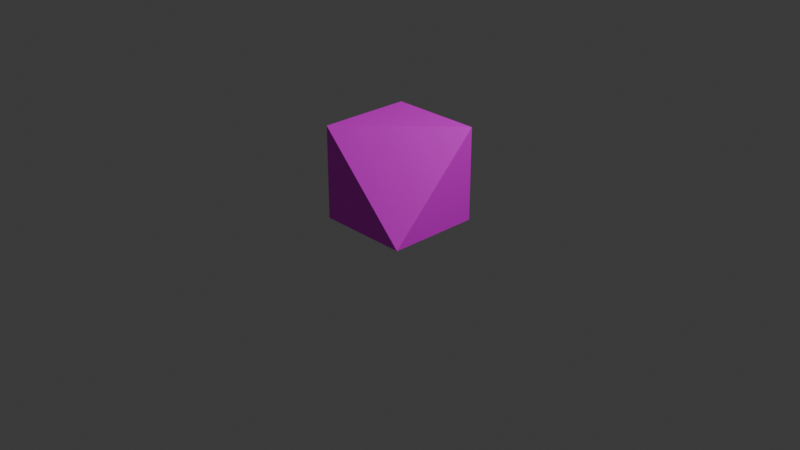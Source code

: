 # Source: Outer_Edge.blend  (saved by Blender 4.0.36; exported with 4.5.12 LTS)
import bpy
from mathutils import Matrix  # noqa: F401  (used for matrix-valued properties, if any)

bpy.ops.wm.read_factory_settings(use_empty=True)
scene = bpy.context.scene
scene.name = 'Scene'

# ---- collections
col_collection = bpy.data.collections.new('Collection'); scene.collection.children.link(col_collection)

# ---- images (referenced by path relative to the original .blend; pixels are not part of the script)
import os
ASSET_DIR = os.environ.get("B2B_ASSET_DIR", "")  # directory of the original .blend (textures are referenced by path, not embedded)
HERE = os.path.dirname(os.path.abspath(__file__))  # packed textures are extracted next to this script under _unpacked/

def load_image(name, relpath, width, height, colorspace="sRGB"):
    """Load a texture the original file referenced (path relative to the .blend, or extracted next to this script)."""
    p = next((c for c in (os.path.join(HERE, relpath), os.path.join(ASSET_DIR, relpath)) if relpath and os.path.exists(c)), "")
    if p:
        img = bpy.data.images.load(p, check_existing=True)
        img.name = name
    else:  # same state as the original file: an image datablock whose file is absent (Cycles renders it pink)
        img = bpy.data.images.new(name, width, height)
        img.source = "FILE"
        img.filepath = "//" + (relpath or name)
    img.colorspace_settings.name = colorspace
    return img
img_grass_t_png = load_image('Grass_T.png', 'Grass_T.png', 1024, 1024, 'sRGB')

# ---- materials (node trees are filled in below, after node groups)
mat_material = bpy.data.materials.new('Material')
mat_material.alpha_threshold = 0.0
mat_material.use_transparent_shadow = False
mat_material.roughness = 0.5
mat_material.line_color = (0.0, 0.0, 0.0, 1.0)

# ---- material node trees
mat_material.use_nodes = True; mat_material.node_tree.nodes.clear()
_N = mat_material.node_tree.nodes; _L = mat_material.node_tree.links
n0 = _N.new('ShaderNodeOutputMaterial'); n0.name = 'Material Output'; n0.location = (300, 300)
n1 = _N.new('ShaderNodeBsdfPrincipled'); n1.name = 'Principled BSDF'; n1.location = (10, 300)
n1.inputs[3].default_value = 1.45
n2 = _N.new('ShaderNodeTexImage'); n2.name = 'Image Texture'; n2.location = (-280, 280)
n2.image = img_grass_t_png
_L.new(n1.outputs[0], n0.inputs[0])
_L.new(n2.outputs[0], n1.inputs[0])
n0.is_active_output = True

# ---- world
world_world = bpy.data.worlds.new('World'); scene.world = world_world
world_world.use_nodes = True; world_world.node_tree.nodes.clear()
_N = world_world.node_tree.nodes; _L = world_world.node_tree.links
n0 = _N.new('ShaderNodeOutputWorld'); n0.name = 'World Output'; n0.location = (300, 300)
n1 = _N.new('ShaderNodeBackground'); n1.name = 'Background'; n1.location = (10, 300)
n1.inputs[0].default_value = (0.05088, 0.05088, 0.05088, 1.0)
_L.new(n1.outputs[0], n0.inputs[0])
n0.is_active_output = True
world_world.color = (0.05088, 0.05088, 0.05088)
world_world.use_sun_shadow = False
world_world.sun_shadow_jitter_overblur = 0.0

# ---- cameras
cam_camera = bpy.data.cameras.new('Camera')
cam_camera.clip_end = 100.0
cam_camera.ortho_scale = 7.314

# ---- lights
light_light = bpy.data.lights.new('Light', 'POINT')
light_light.transmission_factor = 0.0
light_light.use_soft_falloff = False
light_light.energy = 1000.0
light_light.shadow_soft_size = 0.1
light_light.shadow_maximum_resolution = 0.006
light_light.use_absolute_resolution = True

# ---- meshes
me_cube = bpy.data.meshes.new('Cube')
me_cube.from_pydata([(1.0, 1.0, 1.0), (1.0, 1.0, -1.0), (1.0, -1.0, -1.0), (1.0, -1.0, -1.0), (-1.0, 1.0, 1.0), (-1.0, 1.0, -1.0), (-1.0, -1.0, 1.0), (-1.0, -1.0, -1.0)], [], [(0, 4, 6, 2), (3, 2, 6, 7), (7, 6, 4, 5), (5, 1, 3, 7), (1, 0, 2, 3), (5, 4, 0, 1)])
_uv = me_cube.uv_layers.new(name='UVMap')
_uv.uv.foreach_set('vector', [0.1166, 0.7802, 0.5132, 0.6724, 0.9098, 0.7802, 0.5132, 0.9957, 1.003, 0.5965, 1.003, 0.5965, 0.001058, 0.5956, 0.3661, 0.5217, 0.03938, 0.3247, 0.03938, 0.01696, 0.9643, 0.01696, 0.9643, 0.3247, 0.9708, 0.3251, 0.02697, 0.3251, 0.02697, 0.01106, 0.9708, 0.01106, 0.6301, 0.5247, 0.9917, 0.5992, -0.005485, 0.5976, -0.005485, 0.5976, 0.02849, 0.3232, 0.02849, 0.01222, 0.9633, 0.01222, 0.9633, 0.3232])
me_cube.materials.append(mat_material)
me_cube.use_mirror_vertex_groups = False
me_cube.update()

# ---- objects
ob_cube = bpy.data.objects.new('Cube', me_cube)
ob_light = bpy.data.objects.new('Light', light_light)
ob_camera = bpy.data.objects.new('Camera', cam_camera)

# ---- transforms, parenting, visibility, modifiers, constraints
ob_cube.location = (0.0, 0.0, 0.5)
ob_cube.scale = (0.5, 0.5, 0.5)
ob_cube.lock_rotations_4d = False
ob_cube.empty_display_type = 'ARROWS'
ob_cube.lineart.crease_threshold = 0.0
ob_light.location = (4.076, 1.005, 5.904)
ob_light.rotation_euler = (0.6503, 0.05522, 1.866)
ob_light.lock_rotations_4d = False
ob_light.empty_display_type = 'ARROWS'
ob_light.color = (0.0, 0.0, 0.0, 0.0)
ob_light.lineart.crease_threshold = 0.0
ob_camera.location = (7.359, -6.926, 4.958)
ob_camera.rotation_euler = (1.109, 0.0, 0.8149)
ob_camera.lock_rotations_4d = False
ob_camera.empty_display_type = 'ARROWS'
ob_camera.color = (0.0, 0.0, 0.0, 0.0)
ob_camera.display_type = 'WIRE'
ob_camera.lineart.crease_threshold = 0.0

# ---- collection membership
col_collection.objects.link(ob_cube)
col_collection.objects.link(ob_light)
col_collection.objects.link(ob_camera)

# ---- scene / render settings (as saved in the file)
scene.camera = ob_camera
scene.frame_start = 1; scene.frame_end = 250; scene.frame_set(1)
scene.render.engine = 'BLENDER_EEVEE_NEXT'
scene.cycles.sampling_pattern = 'TABULATED_SOBOL'
bpy.context.view_layer.update()
